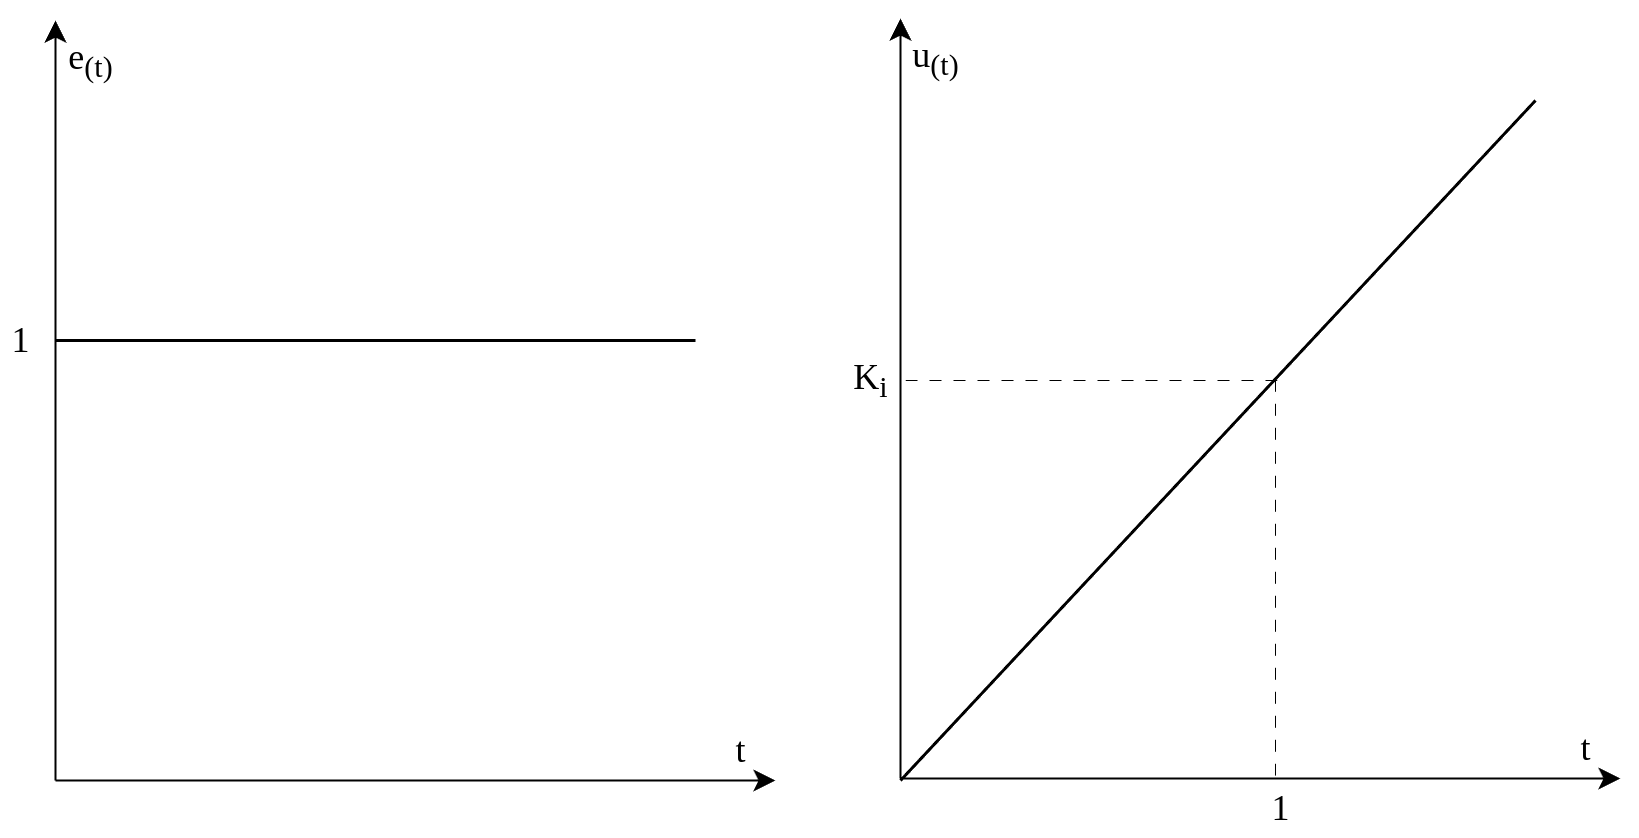

The diagram above was exported from draw.io. Its source (the exported page's mxGraphModel, read from the mxfile embedded in the PNG):
<mxGraphModel dx="1385" dy="796" grid="1" gridSize="10" guides="1" tooltips="1" connect="1" arrows="1" fold="1" page="1" pageScale="1" pageWidth="2336" pageHeight="1654" math="0" shadow="0">
  <root>
    <mxCell id="0" />
    <mxCell id="1" parent="0" />
    <mxCell id="qjftLo99KoZQ2-S0Hme0-1" value="" style="endArrow=classic;html=1;rounded=0;strokeWidth=2;endSize=16;endFill=1;" parent="1" edge="1">
      <mxGeometry width="50" height="50" relative="1" as="geometry">
        <mxPoint x="480" y="1160" as="sourcePoint" />
        <mxPoint x="480" y="400" as="targetPoint" />
      </mxGeometry>
    </mxCell>
    <mxCell id="qjftLo99KoZQ2-S0Hme0-2" value="" style="endArrow=classic;html=1;rounded=0;strokeWidth=2;endFill=1;endSize=16;" parent="1" edge="1">
      <mxGeometry width="50" height="50" relative="1" as="geometry">
        <mxPoint x="480" y="1160" as="sourcePoint" />
        <mxPoint x="1200" y="1160" as="targetPoint" />
      </mxGeometry>
    </mxCell>
    <mxCell id="qjftLo99KoZQ2-S0Hme0-3" value="&lt;font style=&quot;font-size: 36px;&quot; face=&quot;Times New Roman&quot;&gt;e&lt;sub&gt;(t)&lt;/sub&gt;&lt;/font&gt;" style="text;html=1;align=center;verticalAlign=middle;resizable=0;points=[];autosize=1;strokeColor=none;fillColor=none;" parent="1" vertex="1">
      <mxGeometry x="480" y="410" width="70" height="60" as="geometry" />
    </mxCell>
    <mxCell id="qjftLo99KoZQ2-S0Hme0-4" value="&lt;font face=&quot;Times New Roman&quot;&gt;&lt;span style=&quot;font-size: 36px;&quot;&gt;t&lt;/span&gt;&lt;/font&gt;" style="text;html=1;align=center;verticalAlign=middle;resizable=0;points=[];autosize=1;strokeColor=none;fillColor=none;" parent="1" vertex="1">
      <mxGeometry x="1150" y="1100" width="30" height="60" as="geometry" />
    </mxCell>
    <mxCell id="qjftLo99KoZQ2-S0Hme0-6" value="" style="endArrow=none;html=1;rounded=0;strokeWidth=3;" parent="1" edge="1">
      <mxGeometry width="50" height="50" relative="1" as="geometry">
        <mxPoint x="480" y="720" as="sourcePoint" />
        <mxPoint x="1120" y="720" as="targetPoint" />
      </mxGeometry>
    </mxCell>
    <mxCell id="qjftLo99KoZQ2-S0Hme0-7" value="&lt;font face=&quot;Times New Roman&quot;&gt;&lt;span style=&quot;font-size: 36px;&quot;&gt;1&lt;/span&gt;&lt;/font&gt;" style="text;html=1;align=center;verticalAlign=middle;resizable=0;points=[];autosize=1;strokeColor=none;fillColor=none;" parent="1" vertex="1">
      <mxGeometry x="425" y="690" width="40" height="60" as="geometry" />
    </mxCell>
    <mxCell id="qjftLo99KoZQ2-S0Hme0-8" value="" style="endArrow=classic;html=1;rounded=0;strokeWidth=2;endSize=16;endFill=1;" parent="1" edge="1">
      <mxGeometry width="50" height="50" relative="1" as="geometry">
        <mxPoint x="1325" y="1158" as="sourcePoint" />
        <mxPoint x="1325" y="398" as="targetPoint" />
      </mxGeometry>
    </mxCell>
    <mxCell id="qjftLo99KoZQ2-S0Hme0-9" value="" style="endArrow=classic;html=1;rounded=0;strokeWidth=2;endFill=1;endSize=16;" parent="1" edge="1">
      <mxGeometry width="50" height="50" relative="1" as="geometry">
        <mxPoint x="1325" y="1158" as="sourcePoint" />
        <mxPoint x="2045" y="1158" as="targetPoint" />
      </mxGeometry>
    </mxCell>
    <mxCell id="qjftLo99KoZQ2-S0Hme0-10" value="&lt;font style=&quot;font-size: 36px;&quot; face=&quot;Times New Roman&quot;&gt;u&lt;sub&gt;(t)&lt;/sub&gt;&lt;/font&gt;" style="text;html=1;align=center;verticalAlign=middle;resizable=0;points=[];autosize=1;strokeColor=none;fillColor=none;" parent="1" vertex="1">
      <mxGeometry x="1325" y="408" width="70" height="60" as="geometry" />
    </mxCell>
    <mxCell id="qjftLo99KoZQ2-S0Hme0-11" value="&lt;font face=&quot;Times New Roman&quot;&gt;&lt;span style=&quot;font-size: 36px;&quot;&gt;t&lt;/span&gt;&lt;/font&gt;" style="text;html=1;align=center;verticalAlign=middle;resizable=0;points=[];autosize=1;strokeColor=none;fillColor=none;" parent="1" vertex="1">
      <mxGeometry x="1995" y="1098" width="30" height="60" as="geometry" />
    </mxCell>
    <mxCell id="qjftLo99KoZQ2-S0Hme0-12" value="" style="endArrow=none;html=1;rounded=0;strokeWidth=3;" parent="1" edge="1">
      <mxGeometry width="50" height="50" relative="1" as="geometry">
        <mxPoint x="1325" y="1160" as="sourcePoint" />
        <mxPoint x="1960" y="480" as="targetPoint" />
      </mxGeometry>
    </mxCell>
    <mxCell id="qjftLo99KoZQ2-S0Hme0-13" value="&lt;font face=&quot;Times New Roman&quot;&gt;&lt;span style=&quot;font-size: 36px;&quot;&gt;K&lt;sub&gt;i&lt;/sub&gt;&lt;/span&gt;&lt;/font&gt;" style="text;html=1;align=center;verticalAlign=middle;resizable=0;points=[];autosize=1;strokeColor=none;fillColor=none;" parent="1" vertex="1">
      <mxGeometry x="1265" y="730" width="60" height="60" as="geometry" />
    </mxCell>
    <mxCell id="UWZeX1KbB3VaKWX6HiNq-1" value="" style="endArrow=none;dashed=1;html=1;rounded=0;dashPattern=12 12;" parent="1" edge="1">
      <mxGeometry width="50" height="50" relative="1" as="geometry">
        <mxPoint x="1330" y="760" as="sourcePoint" />
        <mxPoint x="1710" y="760" as="targetPoint" />
      </mxGeometry>
    </mxCell>
    <mxCell id="UWZeX1KbB3VaKWX6HiNq-2" value="" style="endArrow=none;dashed=1;html=1;rounded=0;dashPattern=12 12;" parent="1" edge="1">
      <mxGeometry width="50" height="50" relative="1" as="geometry">
        <mxPoint x="1700" y="759.29" as="sourcePoint" />
        <mxPoint x="1700" y="1160" as="targetPoint" />
      </mxGeometry>
    </mxCell>
    <mxCell id="UWZeX1KbB3VaKWX6HiNq-3" value="&lt;font face=&quot;Times New Roman&quot;&gt;&lt;span style=&quot;font-size: 36px;&quot;&gt;1&lt;/span&gt;&lt;/font&gt;" style="text;html=1;align=center;verticalAlign=middle;resizable=0;points=[];autosize=1;strokeColor=none;fillColor=none;" parent="1" vertex="1">
      <mxGeometry x="1685" y="1158" width="40" height="60" as="geometry" />
    </mxCell>
  </root>
</mxGraphModel>